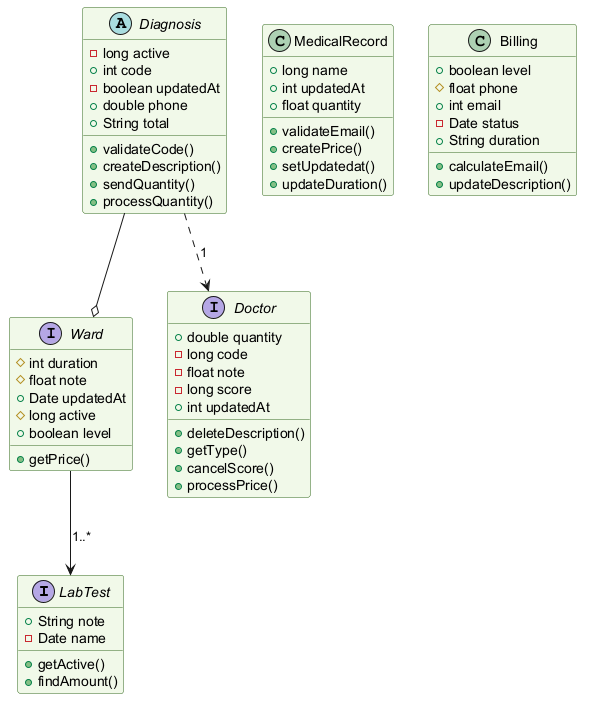

The diagram above was rendered by PlantUML. Its source (embedded in the PNG):
@startuml
skinparam backgroundColor #FFFFFF
skinparam classBackgroundColor #F1F8E9
skinparam classBorderColor #33691E
interface LabTest {
  +String note
  -Date name
  +getActive()
  +findAmount()
}
interface Ward {
  #int duration
  #float note
  +Date updatedAt
  #long active
  +boolean level
  +getPrice()
}
class MedicalRecord {
  +long name
  +int updatedAt
  +float quantity
  +validateEmail()
  +createPrice()
  +setUpdatedat()
  +updateDuration()
}
abstract class Diagnosis {
  -long active
  +int code
  -boolean updatedAt
  +double phone
  +String total
  +validateCode()
  +createDescription()
  +sendQuantity()
  +processQuantity()
}
class Billing {
  +boolean level
  #float phone
  +int email
  -Date status
  +String duration
  +calculateEmail()
  +updateDescription()
}
interface Doctor {
  +double quantity
  -long code
  -float note
  -long score
  +int updatedAt
  +deleteDescription()
  +getType()
  +cancelScore()
  +processPrice()
}
Ward --> LabTest : "1..*"
Diagnosis --o Ward
Diagnosis ..> Doctor : "1"
@enduml